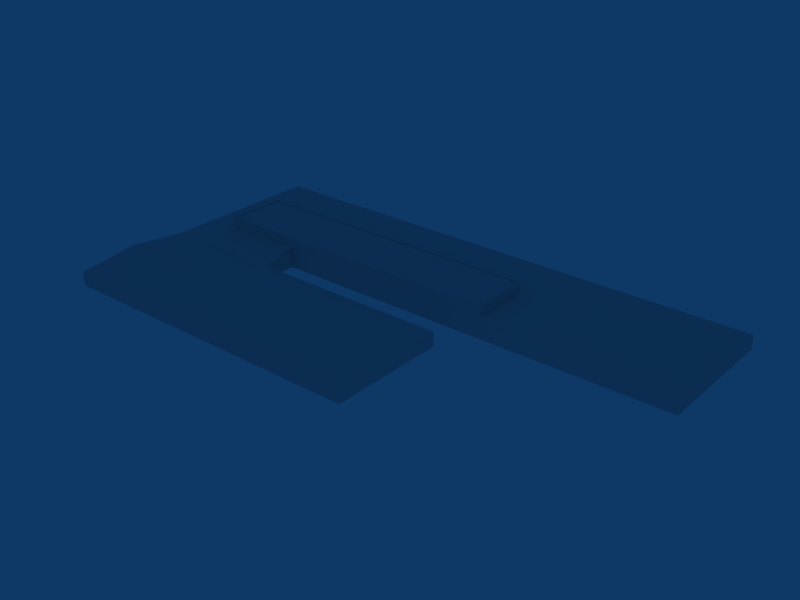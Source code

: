 # Source: ebci_building_ref_036.blend  (saved by Blender 2.79.0; exported with 4.5.12 LTS)
import bpy
from mathutils import Matrix  # noqa: F401  (used for matrix-valued properties, if any)

bpy.ops.wm.read_factory_settings(use_empty=True)
scene = bpy.context.scene
scene.name = 'Scene'

# ---- collections
col_collection_1 = bpy.data.collections.new('Collection 1'); scene.collection.children.link(col_collection_1)

# ---- materials (node trees are filled in below, after node groups)
mat_material = bpy.data.materials.new('Material')
mat_material.alpha_threshold = 0.0
mat_material.roughness = 0.5

# ---- material node trees

# ---- world
world_world = bpy.data.worlds.new('World'); scene.world = world_world
world_world.color = (0.05656, 0.2208, 0.4)
world_world.use_sun_shadow = False
world_world.sun_shadow_jitter_overblur = 0.0
world_world.cycles.sampling_method = 'NONE'
world_world.cycles.sample_map_resolution = 256

# ---- meshes
me_cube_002 = bpy.data.meshes.new('Cube.002')
me_cube_002.from_pydata([(-11.5, 17.0, -1.0), (-46.5, 17.0, -1.0), (-11.5, 17.0, 3.0), (-46.5, 17.0, 3.0), (-46.5, 27.0, 3.0), (-11.5, 27.0, 5.0), (-46.5, 27.0, -1.0), (-11.5, 27.0, -1.0), (-46.5, 65.0, -0.9999), (-11.5, 65.0, -0.9999), (-46.5, 65.0, 3.0), (-11.5, 65.0, 3.0), (106.5, 65.0, -1.001), (106.5, 65.0, 2.999), (106.5, 27.0, 4.999), (106.5, 27.0, -1.001), (-46.5, 44.5, -1.0), (-46.5, 44.5, 3.0), (-11.5, 44.5, 5.0), (106.5, 44.5, 4.999), (106.5, 44.5, -1.001), (-34.49, 17.0, 3.0), (-34.49, 27.0, 5.0), (-34.49, 65.0, -0.9999), (-34.49, 65.0, 3.0), (-34.49, 44.5, 5.0), (52.5, 65.0, -1.0), (52.5, 65.0, 3.0), (52.5, 27.0, 5.0), (52.5, 27.0, -1.0), (52.5, 44.5, 5.0), (-46.5, 59.99, -0.9999), (-46.5, 59.99, 3.0), (-11.5, 59.99, 5.0), (106.5, 59.99, 4.999), (106.5, 59.99, -1.001), (-34.49, 59.99, 5.0), (52.5, 59.99, 5.0), (52.5, 44.5, 8.0), (52.5, 27.0, 8.0), (-11.5, 44.5, 8.0), (-11.5, 27.0, 8.0), (-34.49, 27.0, 8.0), (-34.49, 44.5, 8.0), (-11.5, 27.41, 8.0), (-34.09, 27.41, 8.0), (-11.5, 44.09, 8.0), (-34.09, 44.09, 8.0), (52.11, 27.41, 8.0), (52.11, 44.09, 8.0), (52.11, 27.41, 7.6), (52.11, 44.09, 7.6), (-11.5, 44.09, 7.6), (-11.5, 27.41, 7.6), (-34.09, 27.41, 7.6), (-34.09, 44.09, 7.6)], [], [(3, 4, 6, 1), (0, 7, 5, 2), (6, 4, 17, 16), (14, 15, 20, 19), (2, 5, 22, 21), (21, 22, 4, 3), (8, 10, 24, 23), (23, 24, 11, 9), (17, 4, 22, 25), (9, 11, 27, 26), (26, 27, 13, 12), (5, 7, 29, 28), (28, 29, 15, 14), (30, 28, 14, 19), (16, 17, 32, 31), (31, 32, 10, 8), (19, 20, 35, 34), (34, 35, 12, 13), (24, 10, 32, 36), (36, 32, 17, 25), (11, 24, 36, 33), (33, 36, 25, 18), (27, 11, 33, 37), (37, 33, 18, 30), (13, 27, 37, 34), (34, 37, 30, 19), (30, 38, 39, 28), (18, 40, 38, 30), (28, 39, 41, 5), (22, 42, 43, 25), (25, 43, 40, 18), (5, 41, 42, 22), (42, 41, 44, 45), (40, 43, 47, 46), (43, 42, 45, 47), (41, 39, 48, 44), (38, 40, 46, 49), (39, 38, 49, 48), (48, 49, 51, 50), (49, 46, 52, 51), (44, 48, 50, 53), (47, 45, 54, 55), (46, 47, 55, 52), (45, 44, 53, 54), (52, 53, 50, 51), (55, 54, 53, 52)])
_uv = me_cube_002.uv_layers.new(name='UVTex')
_uv.uv.foreach_set('vector', [0.5312, 0.03125, 0.7188, 0.03125, 0.7188, 0.2188, 0.5312, 0.2188, 0.5312, 0.03125, 0.7188, 0.03125, 0.7188, 0.2188, 0.5312, 0.2188, 0.5312, 0.03125, 0.7188, 0.03125, 0.7188, 0.2188, 0.5312, 0.2188, 0.5312, 0.03125, 0.7188, 0.03125, 0.7188, 0.2188, 0.5312, 0.2188, 0.03125, 0.2812, 0.2188, 0.2812, 0.2188, 0.4688, 0.03125, 0.4688, 0.03125, 0.2812, 0.2188, 0.2812, 0.2188, 0.4688, 0.03125, 0.4688, 0.5312, 0.03125, 0.7188, 0.03125, 0.7188, 0.2188, 0.5312, 0.2188, 0.5312, 0.03125, 0.7188, 0.03125, 0.7188, 0.2188, 0.5312, 0.2188, 0.03125, 0.2812, 0.2188, 0.2812, 0.2188, 0.4688, 0.03125, 0.4688, 0.5312, 0.03125, 0.7188, 0.03125, 0.7188, 0.2188, 0.5312, 0.2188, 0.5312, 0.03125, 0.7188, 0.03125, 0.7188, 0.2188, 0.5312, 0.2188, 0.5312, 0.03125, 0.7188, 0.03125, 0.7188, 0.2188, 0.5312, 0.2188, 0.5312, 0.03125, 0.7188, 0.03125, 0.7188, 0.2188, 0.5312, 0.2188, 0.5312, 0.2812, 0.7188, 0.2812, 0.7188, 0.4688, 0.5312, 0.4688, 0.5312, 0.03125, 0.7188, 0.03125, 0.7188, 0.2188, 0.5312, 0.2188, 0.5312, 0.03125, 0.7188, 0.03125, 0.7188, 0.2188, 0.5312, 0.2188, 0.5312, 0.03125, 0.7188, 0.03125, 0.7188, 0.2188, 0.5312, 0.2188, 0.5312, 0.03125, 0.7188, 0.03125, 0.7188, 0.2188, 0.5312, 0.2188, 0.5312, 0.2812, 0.7188, 0.2812, 0.7188, 0.4688, 0.5312, 0.4688, 0.5312, 0.2812, 0.7188, 0.2812, 0.7188, 0.4688, 0.5312, 0.4688, 0.5312, 0.2812, 0.7188, 0.2812, 0.7188, 0.4688, 0.5312, 0.4688, 0.03125, 0.2812, 0.2188, 0.2812, 0.2188, 0.4688, 0.03125, 0.4688, 0.5312, 0.2812, 0.7188, 0.2812, 0.7188, 0.4688, 0.5312, 0.4688, 0.03125, 0.2812, 0.2188, 0.2812, 0.2188, 0.4688, 0.03125, 0.4688, 0.5312, 0.2812, 0.7188, 0.2812, 0.7188, 0.4688, 0.5312, 0.4688, 0.5312, 0.2812, 0.7188, 0.2812, 0.7188, 0.4688, 0.5312, 0.4688, 0.5312, 0.03125, 0.7188, 0.03125, 0.7188, 0.2188, 0.5312, 0.2188, 0.5312, 0.03125, 0.7188, 0.03125, 0.7188, 0.2188, 0.5312, 0.2188, 0.5312, 0.03125, 0.7188, 0.03125, 0.7188, 0.2188, 0.5312, 0.2188, 0.5312, 0.03125, 0.7188, 0.03125, 0.7188, 0.2188, 0.5312, 0.2188, 0.5312, 0.03125, 0.7188, 0.03125, 0.7188, 0.2188, 0.5312, 0.2188, 0.5312, 0.03125, 0.7188, 0.03125, 0.7188, 0.2188, 0.5312, 0.2188, 0.5312, 0.03125, 0.7188, 0.03125, 0.7188, 0.2188, 0.5312, 0.2188, 0.5312, 0.03125, 0.7188, 0.03125, 0.7188, 0.2188, 0.5312, 0.2188, 0.5312, 0.03125, 0.7188, 0.03125, 0.7188, 0.2188, 0.5312, 0.2188, 0.5312, 0.03125, 0.7188, 0.03125, 0.7188, 0.2188, 0.5312, 0.2188, 0.5312, 0.03125, 0.7188, 0.03125, 0.7188, 0.2188, 0.5312, 0.2188, 0.5312, 0.03125, 0.7188, 0.03125, 0.7188, 0.2188, 0.5312, 0.2188, 0.5312, 0.03125, 0.7188, 0.03125, 0.7188, 0.2188, 0.5312, 0.2188, 0.5312, 0.03125, 0.7188, 0.03125, 0.7188, 0.2188, 0.5312, 0.2188, 0.5312, 0.03125, 0.7188, 0.03125, 0.7188, 0.2188, 0.5312, 0.2188, 0.5312, 0.03125, 0.7188, 0.03125, 0.7188, 0.2188, 0.5312, 0.2188, 0.5312, 0.03125, 0.7188, 0.03125, 0.7188, 0.2188, 0.5312, 0.2188, 0.5312, 0.03125, 0.7188, 0.03125, 0.7188, 0.2188, 0.5312, 0.2188, 0.03125, 0.2812, 0.2188, 0.2812, 0.2188, 0.4688, 0.03125, 0.4688, 0.03125, 0.2812, 0.2188, 0.2812, 0.2188, 0.4688, 0.03125, 0.4688])
me_cube_002.materials.append(mat_material)
me_cube_002.use_remesh_preserve_volume = False
me_cube_002.use_remesh_preserve_attributes = False
me_cube_002.use_mirror_vertex_groups = False
me_cube_002.update()
me_cube_001 = bpy.data.meshes.new('Cube.001')
me_cube_001.from_pydata([(46.5, 17.0, -1.0), (46.5, -17.0, -1.0), (-46.5, -17.0, -1.0), (-46.5, 17.0, -1.0), (46.5, 17.0, 3.0), (46.5, -17.0, 3.0), (-46.5, -17.0, 3.0), (-46.5, 17.0, 3.0), (46.5, 0.0, -1.0), (-46.5, 3.815e-06, -1.0), (46.5, -7.629e-06, 5.0), (-46.5, 1.907e-06, 5.0)], [], [(4, 0, 3, 7), (7, 11, 10, 4), (11, 6, 5, 10), (8, 0, 4, 10), (10, 5, 1, 8), (6, 11, 9, 2), (11, 7, 3, 9), (1, 5, 6, 2)])
_uv = me_cube_001.uv_layers.new(name='UVTex')
_uv.uv.foreach_set('vector', [0.2812, 0.03125, 0.4688, 0.03125, 0.4688, 0.2188, 0.2812, 0.2188, 0.03125, 0.2812, 0.2188, 0.2812, 0.2188, 0.4688, 0.03125, 0.4688, 0.03125, 0.2812, 0.2188, 0.2812, 0.2188, 0.4688, 0.03125, 0.4688, 0.2812, 0.03125, 0.4688, 0.03125, 0.4688, 0.2188, 0.2812, 0.2188, 0.2812, 0.03125, 0.4688, 0.03125, 0.4688, 0.2188, 0.2812, 0.2188, 0.2812, 0.03125, 0.4688, 0.03125, 0.4688, 0.2188, 0.2812, 0.2188, 0.2812, 0.03125, 0.4688, 0.03125, 0.4688, 0.2188, 0.2812, 0.2188, 0.2812, 0.03125, 0.4688, 0.03125, 0.4688, 0.2188, 0.2812, 0.2188])
me_cube_001.materials.append(mat_material)
me_cube_001.use_remesh_preserve_volume = False
me_cube_001.use_remesh_preserve_attributes = False
me_cube_001.use_mirror_vertex_groups = False
me_cube_001.update()

# ---- objects
ob_cube_001 = bpy.data.objects.new('Cube.001', me_cube_002)
ob_cube = bpy.data.objects.new('Cube', me_cube_001)

# ---- transforms, parenting, visibility, modifiers, constraints
ob_cube_001.location = (0.0, 0.0, 1.0)
ob_cube_001.lock_rotations_4d = False
ob_cube_001.empty_display_type = 'ARROWS'
ob_cube_001.lineart.crease_threshold = 0.0
ob_cube.location = (0.0, 0.0, 1.0)
ob_cube.lock_rotations_4d = False
ob_cube.empty_display_type = 'ARROWS'
ob_cube.lineart.crease_threshold = 0.0

# ---- collection membership
col_collection_1.objects.link(ob_cube_001)
col_collection_1.objects.link(ob_cube)

# ---- scene / render settings (as saved in the file)
scene.frame_start = 1; scene.frame_end = 250; scene.frame_set(3)
scene.render.engine = 'BLENDER_EEVEE_NEXT'
scene.render.image_settings.file_format = 'JPEG'
scene.render.image_settings.color_mode = 'RGB'
scene.render.image_settings.compression = 90
scene.render.resolution_x = 800
scene.render.resolution_y = 600
scene.render.pixel_aspect_x = 100.0
scene.render.pixel_aspect_y = 100.0
scene.render.fps = 25
scene.render.dither_intensity = 0.0
scene.render.use_compositing = False
scene.render.use_sequencer = False
scene.render.bake_margin = 2
scene.render.bake_bias = 0.0
scene.render.use_stamp_time = False
scene.render.use_stamp_date = False
scene.render.use_stamp_frame = False
scene.render.use_stamp_camera = False
scene.render.use_stamp_scene = False
scene.render.use_stamp_filename = False
scene.render.use_stamp_render_time = False
scene.render.stamp_font_size = 0
scene.cycles.use_denoising = False
scene.cycles.samples = 10
scene.cycles.sampling_pattern = 'TABULATED_SOBOL'
scene.cycles.light_sampling_threshold = 0.0
scene.cycles.use_adaptive_sampling = False
scene.cycles.use_light_tree = False
scene.cycles.blur_glossy = 0.0
scene.cycles.volume_bounces = 1
scene.cycles.pixel_filter_type = 'GAUSSIAN'
scene.cycles.sample_clamp_indirect = 0.0
scene.view_settings.view_transform = 'Raw'
bpy.context.view_layer.update()

# ---- added for rendering (the .blend has no active camera): camera
cam_auto = bpy.data.cameras.new('AutoCamera')
cam_auto.lens = 50.0
cam_auto.sensor_width = 36.0
cam_auto.clip_end = 2822.45
ob_auto_camera = bpy.data.objects.new('AutoCamera', cam_auto)
scene.collection.objects.link(ob_auto_camera)
ob_auto_camera.location = (190.824, -168.989, 133.159)
ob_auto_camera.rotation_euler = (1.09748, -7.21219e-08, 0.694738)
scene.camera = ob_auto_camera
bpy.context.view_layer.update()
